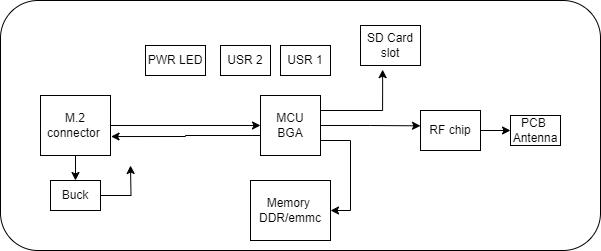

The diagram above was exported from draw.io. Its source (the exported page's mxGraphModel, read from the mxfile embedded in the PNG):
<mxGraphModel dx="1034" dy="418" grid="1" gridSize="10" guides="1" tooltips="1" connect="1" arrows="1" fold="1" page="1" pageScale="1" pageWidth="850" pageHeight="1100" math="0" shadow="0">
  <root>
    <mxCell id="0" />
    <mxCell id="1" parent="0" />
    <mxCell id="pVasKF1-W3RPjiRQTvBa-15" value="m" style="rounded=1;whiteSpace=wrap;html=1;strokeColor=default;" parent="1" vertex="1">
      <mxGeometry x="180" y="215" width="600" height="250" as="geometry" />
    </mxCell>
    <mxCell id="pVasKF1-W3RPjiRQTvBa-13" style="edgeStyle=orthogonalEdgeStyle;rounded=0;orthogonalLoop=1;jettySize=auto;html=1;exitX=1;exitY=0.75;exitDx=0;exitDy=0;entryX=1;entryY=0.5;entryDx=0;entryDy=0;" parent="1" source="pVasKF1-W3RPjiRQTvBa-1" target="pVasKF1-W3RPjiRQTvBa-2" edge="1">
      <mxGeometry relative="1" as="geometry" />
    </mxCell>
    <mxCell id="pVasKF1-W3RPjiRQTvBa-1" value="MCU&lt;div&gt;BGA&lt;/div&gt;" style="rounded=0;whiteSpace=wrap;html=1;" parent="1" vertex="1">
      <mxGeometry x="440" y="310" width="60" height="60" as="geometry" />
    </mxCell>
    <mxCell id="pVasKF1-W3RPjiRQTvBa-2" value="Memory&amp;nbsp;&lt;div&gt;DDR/emmc&lt;/div&gt;" style="rounded=0;whiteSpace=wrap;html=1;" parent="1" vertex="1">
      <mxGeometry x="430" y="395" width="80" height="60" as="geometry" />
    </mxCell>
    <mxCell id="pVasKF1-W3RPjiRQTvBa-21" value="" style="edgeStyle=orthogonalEdgeStyle;rounded=0;orthogonalLoop=1;jettySize=auto;html=1;" parent="1" source="pVasKF1-W3RPjiRQTvBa-3" target="pVasKF1-W3RPjiRQTvBa-7" edge="1">
      <mxGeometry relative="1" as="geometry" />
    </mxCell>
    <mxCell id="pVasKF1-W3RPjiRQTvBa-24" style="edgeStyle=orthogonalEdgeStyle;rounded=0;orthogonalLoop=1;jettySize=auto;html=1;" parent="1" source="pVasKF1-W3RPjiRQTvBa-3" target="pVasKF1-W3RPjiRQTvBa-1" edge="1">
      <mxGeometry relative="1" as="geometry" />
    </mxCell>
    <mxCell id="pVasKF1-W3RPjiRQTvBa-3" value="M.2&lt;div&gt;connector&amp;nbsp;&lt;/div&gt;" style="rounded=0;whiteSpace=wrap;html=1;" parent="1" vertex="1">
      <mxGeometry x="220" y="310" width="70" height="60" as="geometry" />
    </mxCell>
    <mxCell id="pVasKF1-W3RPjiRQTvBa-4" value="USR 1" style="rounded=0;whiteSpace=wrap;html=1;" parent="1" vertex="1">
      <mxGeometry x="460" y="260" width="50" height="30" as="geometry" />
    </mxCell>
    <mxCell id="pVasKF1-W3RPjiRQTvBa-5" value="USR 2" style="rounded=0;whiteSpace=wrap;html=1;" parent="1" vertex="1">
      <mxGeometry x="400" y="260" width="50" height="30" as="geometry" />
    </mxCell>
    <mxCell id="pVasKF1-W3RPjiRQTvBa-6" value="PWR LED" style="rounded=0;whiteSpace=wrap;html=1;" parent="1" vertex="1">
      <mxGeometry x="325" y="260" width="60" height="30" as="geometry" />
    </mxCell>
    <mxCell id="pVasKF1-W3RPjiRQTvBa-23" value="" style="edgeStyle=orthogonalEdgeStyle;rounded=0;orthogonalLoop=1;jettySize=auto;html=1;" parent="1" source="pVasKF1-W3RPjiRQTvBa-7" edge="1">
      <mxGeometry relative="1" as="geometry">
        <mxPoint x="310" y="380" as="targetPoint" />
      </mxGeometry>
    </mxCell>
    <mxCell id="pVasKF1-W3RPjiRQTvBa-7" value="Buck" style="rounded=0;whiteSpace=wrap;html=1;" parent="1" vertex="1">
      <mxGeometry x="230" y="395" width="50" height="30" as="geometry" />
    </mxCell>
    <mxCell id="pVasKF1-W3RPjiRQTvBa-8" value="SD Card&lt;div&gt;slot&lt;/div&gt;" style="rounded=0;whiteSpace=wrap;html=1;" parent="1" vertex="1">
      <mxGeometry x="540" y="240" width="60" height="40" as="geometry" />
    </mxCell>
    <mxCell id="pVasKF1-W3RPjiRQTvBa-14" style="edgeStyle=orthogonalEdgeStyle;rounded=0;orthogonalLoop=1;jettySize=auto;html=1;exitX=1;exitY=0.5;exitDx=0;exitDy=0;entryX=0;entryY=0.5;entryDx=0;entryDy=0;" parent="1" source="pVasKF1-W3RPjiRQTvBa-9" target="pVasKF1-W3RPjiRQTvBa-10" edge="1">
      <mxGeometry relative="1" as="geometry" />
    </mxCell>
    <mxCell id="pVasKF1-W3RPjiRQTvBa-9" value="RF chip" style="rounded=0;whiteSpace=wrap;html=1;" parent="1" vertex="1">
      <mxGeometry x="600" y="325" width="60" height="40" as="geometry" />
    </mxCell>
    <mxCell id="pVasKF1-W3RPjiRQTvBa-10" value="PCB&amp;nbsp;&lt;div&gt;Antenna&lt;/div&gt;" style="rounded=0;whiteSpace=wrap;html=1;" parent="1" vertex="1">
      <mxGeometry x="690" y="330" width="50" height="30" as="geometry" />
    </mxCell>
    <mxCell id="pVasKF1-W3RPjiRQTvBa-11" style="edgeStyle=orthogonalEdgeStyle;rounded=0;orthogonalLoop=1;jettySize=auto;html=1;exitX=1;exitY=0.25;exitDx=0;exitDy=0;entryX=0.369;entryY=1.103;entryDx=0;entryDy=0;entryPerimeter=0;" parent="1" source="pVasKF1-W3RPjiRQTvBa-1" target="pVasKF1-W3RPjiRQTvBa-8" edge="1">
      <mxGeometry relative="1" as="geometry" />
    </mxCell>
    <mxCell id="pVasKF1-W3RPjiRQTvBa-12" style="edgeStyle=orthogonalEdgeStyle;rounded=0;orthogonalLoop=1;jettySize=auto;html=1;exitX=1;exitY=0.5;exitDx=0;exitDy=0;entryX=0;entryY=0.383;entryDx=0;entryDy=0;entryPerimeter=0;" parent="1" source="pVasKF1-W3RPjiRQTvBa-1" target="pVasKF1-W3RPjiRQTvBa-9" edge="1">
      <mxGeometry relative="1" as="geometry" />
    </mxCell>
    <mxCell id="pVasKF1-W3RPjiRQTvBa-25" style="edgeStyle=orthogonalEdgeStyle;rounded=0;orthogonalLoop=1;jettySize=auto;html=1;entryX=1.008;entryY=0.684;entryDx=0;entryDy=0;entryPerimeter=0;" parent="1" source="pVasKF1-W3RPjiRQTvBa-1" target="pVasKF1-W3RPjiRQTvBa-3" edge="1">
      <mxGeometry relative="1" as="geometry">
        <Array as="points">
          <mxPoint x="365" y="350" />
          <mxPoint x="365" y="351" />
        </Array>
      </mxGeometry>
    </mxCell>
  </root>
</mxGraphModel>